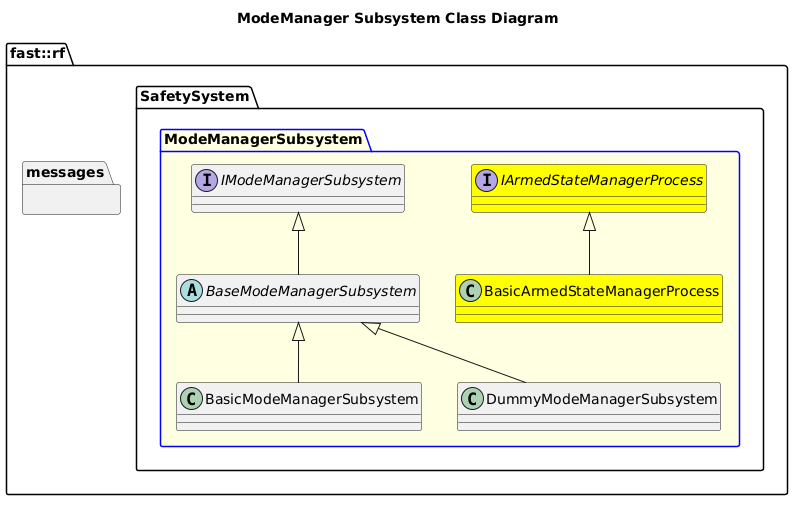

The diagram above was rendered by PlantUML. Its source (embedded in the PNG):
@startuml
title ModeManager Subsystem Class Diagram
namespace fast::rf {
  namespace messages {
  }
  namespace SafetySystem {
    package ModeManagerSubsystem #LightYellow;line:blue {
      interface IModeManagerSubsystem {

      }
      abstract BaseModeManagerSubsystem {

      }
      BaseModeManagerSubsystem -up-|> IModeManagerSubsystem
      class BasicModeManagerSubsystem {
      }
      BasicModeManagerSubsystem -up-|> BaseModeManagerSubsystem
      class DummyModeManagerSubsystem {
      }
      DummyModeManagerSubsystem -up-|> BaseModeManagerSubsystem
      interface IArmedStateManagerProcess #Yellow {

      }
      class BasicArmedStateManagerProcess #Yellow {
      }
      BasicArmedStateManagerProcess -up-|> IArmedStateManagerProcess
    }
  }
}
@enduml